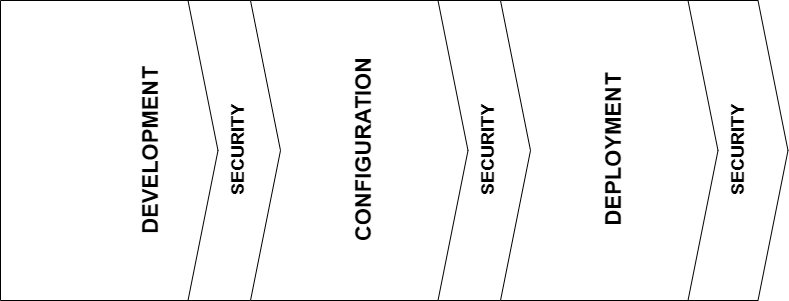

The diagram above was exported from draw.io. Its source (the exported page's mxGraphModel, read from the mxfile embedded in the PNG):
<mxGraphModel dx="1248" dy="690" grid="1" gridSize="10" guides="1" tooltips="1" connect="1" arrows="1" fold="1" page="1" pageScale="1" pageWidth="850" pageHeight="1100" math="0" shadow="0">
  <root>
    <mxCell id="0" />
    <mxCell id="1" parent="0" />
    <mxCell id="VcSciPxRff0jHNNIfnZx-7" value="" style="group" vertex="1" connectable="0" parent="1">
      <mxGeometry x="31" y="220" width="787.5" height="300" as="geometry" />
    </mxCell>
    <mxCell id="VcSciPxRff0jHNNIfnZx-1" value="&lt;font style=&quot;font-size: 22px&quot;&gt;&lt;b&gt;DEVELOPMENT&lt;/b&gt;&lt;/font&gt;" style="shape=offPageConnector;whiteSpace=wrap;html=1;rotation=-90;" vertex="1" parent="VcSciPxRff0jHNNIfnZx-7">
      <mxGeometry width="300" height="300" as="geometry" />
    </mxCell>
    <mxCell id="VcSciPxRff0jHNNIfnZx-2" value="&lt;font style=&quot;font-size: 18px&quot;&gt;&lt;b&gt;SECURITY&lt;/b&gt;&lt;/font&gt;" style="html=1;shadow=0;dashed=0;align=center;verticalAlign=middle;shape=mxgraph.arrows2.arrow;dy=0;dx=30;notch=30;horizontal=0;" vertex="1" parent="VcSciPxRff0jHNNIfnZx-7">
      <mxGeometry x="187.5" width="100" height="300" as="geometry" />
    </mxCell>
    <mxCell id="VcSciPxRff0jHNNIfnZx-3" value="&lt;font size=&quot;1&quot;&gt;&lt;b style=&quot;font-size: 22px&quot;&gt;CONFIGURATION&lt;/b&gt;&lt;/font&gt;" style="html=1;shadow=0;dashed=0;align=center;verticalAlign=middle;shape=mxgraph.arrows2.arrow;dy=0;dx=30;notch=30;horizontal=0;" vertex="1" parent="VcSciPxRff0jHNNIfnZx-7">
      <mxGeometry x="250" width="225" height="300" as="geometry" />
    </mxCell>
    <mxCell id="VcSciPxRff0jHNNIfnZx-4" value="&lt;font style=&quot;font-size: 18px&quot;&gt;&lt;b&gt;SECURITY&lt;/b&gt;&lt;/font&gt;" style="html=1;shadow=0;dashed=0;align=center;verticalAlign=middle;shape=mxgraph.arrows2.arrow;dy=0;dx=30;notch=30;horizontal=0;" vertex="1" parent="VcSciPxRff0jHNNIfnZx-7">
      <mxGeometry x="437.5" width="100" height="300" as="geometry" />
    </mxCell>
    <mxCell id="VcSciPxRff0jHNNIfnZx-5" value="&lt;font size=&quot;1&quot;&gt;&lt;b style=&quot;font-size: 22px&quot;&gt;DEPLOYMENT&lt;br&gt;&lt;/b&gt;&lt;/font&gt;" style="html=1;shadow=0;dashed=0;align=center;verticalAlign=middle;shape=mxgraph.arrows2.arrow;dy=0;dx=30;notch=30;horizontal=0;" vertex="1" parent="VcSciPxRff0jHNNIfnZx-7">
      <mxGeometry x="500" width="225" height="300" as="geometry" />
    </mxCell>
    <mxCell id="VcSciPxRff0jHNNIfnZx-6" value="&lt;font style=&quot;font-size: 18px&quot;&gt;&lt;b&gt;SECURITY&lt;/b&gt;&lt;/font&gt;" style="html=1;shadow=0;dashed=0;align=center;verticalAlign=middle;shape=mxgraph.arrows2.arrow;dy=0;dx=30;notch=30;horizontal=0;" vertex="1" parent="VcSciPxRff0jHNNIfnZx-7">
      <mxGeometry x="687.5" width="100" height="300" as="geometry" />
    </mxCell>
  </root>
</mxGraphModel>